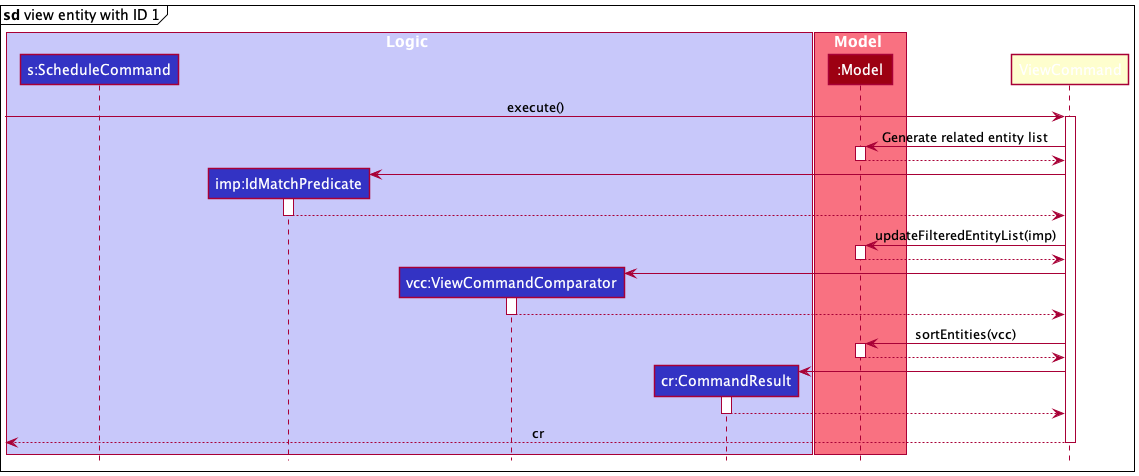

The diagram above was rendered by PlantUML. Its source (embedded in the PNG):
@startuml
!include style.puml

box Logic LOGIC_COLOR_T1
participant "s:ScheduleCommand" as Schedule LOGIC_COLOR
participant "imp:IdMatchPredicate" as IdMatchPredicate LOGIC_COLOR
participant "vcc:ViewCommandComparator" as ViewCommandComparator LOGIC_COLOR
participant "cr:CommandResult" as CommandResult LOGIC_COLOR
end box

box Model MODEL_COLOR_T1
participant ":Model" as Model MODEL_COLOR
end box

mainframe **sd** view entity with ID 1

[-> ViewCommand : execute()

activate ViewCommand

ViewCommand -> Model : Generate related entity list
activate Model
Model --> ViewCommand
deactivate Model

create IdMatchPredicate
ViewCommand -> IdMatchPredicate
activate IdMatchPredicate
IdMatchPredicate --> ViewCommand
deactivate IdMatchPredicate

ViewCommand -> Model : updateFilteredEntityList(imp)
activate Model
Model --> ViewCommand
deactivate Model

create ViewCommandComparator
ViewCommand -> ViewCommandComparator
activate ViewCommandComparator
ViewCommandComparator --> ViewCommand
deactivate ViewCommandComparator

ViewCommand -> Model : sortEntities(vcc)
activate Model
Model --> ViewCommand
deactivate Model

create CommandResult
ViewCommand -> CommandResult
activate CommandResult
CommandResult --> ViewCommand
deactivate CommandResult

[<-- ViewCommand : cr
deactivate ViewCommand
@enduml